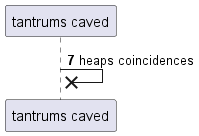

The diagram above was rendered by PlantUML. Its source (embedded in the PNG):
@startuml
participant "tantrums caved" as 0
autonumber 7 2
0 ->x 0: heaps coincidences
autonumber stop
@enduml